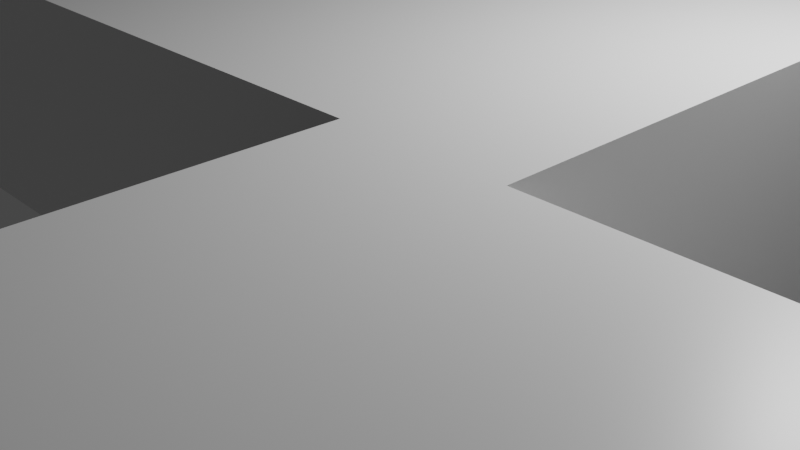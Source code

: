 # Source: final2.blend  (saved by Blender 3.1.7; exported with 4.5.12 LTS)
import bpy
from mathutils import Matrix  # noqa: F401  (used for matrix-valued properties, if any)

bpy.ops.wm.read_factory_settings(use_empty=True)
scene = bpy.context.scene
scene.name = 'Scene'

# ---- collections
col_collection = bpy.data.collections.new('Collection'); scene.collection.children.link(col_collection)

# ---- materials (node trees are filled in below, after node groups)
mat_material = bpy.data.materials.new('Material')
mat_material.alpha_threshold = 0.0
mat_material.use_transparent_shadow = False
mat_material.line_color = (0.0, 0.0, 0.0, 1.0)

# ---- material node trees
mat_material.use_nodes = True; mat_material.node_tree.nodes.clear()
_N = mat_material.node_tree.nodes; _L = mat_material.node_tree.links
n0 = _N.new('ShaderNodeOutputMaterial'); n0.name = 'Material Output'; n0.location = (300, 300)
n1 = _N.new('ShaderNodeBsdfPrincipled'); n1.name = 'Principled BSDF'; n1.location = (10, 300)
n1.distribution = 'GGX'
n1.subsurface_method = 'RANDOM_WALK_SKIN'
n1.inputs[2].default_value = 0.4
n1.inputs[3].default_value = 1.45
n1.inputs[27].default_value = (0.0, 0.0, 0.0, 1.0)
n1.inputs[28].default_value = 1.0
_L.new(n1.outputs[0], n0.inputs[0])
n0.is_active_output = True

# ---- world
world_world = bpy.data.worlds.new('World'); scene.world = world_world
world_world.use_nodes = True; world_world.node_tree.nodes.clear()
_N = world_world.node_tree.nodes; _L = world_world.node_tree.links
n0 = _N.new('ShaderNodeOutputWorld'); n0.name = 'World Output'; n0.location = (300, 300)
n1 = _N.new('ShaderNodeBackground'); n1.name = 'Background'; n1.location = (10, 300)
n1.inputs[0].default_value = (0.05088, 0.05088, 0.05088, 1.0)
_L.new(n1.outputs[0], n0.inputs[0])
n0.is_active_output = True
world_world.color = (0.05088, 0.05088, 0.05088)
world_world.use_sun_shadow = False
world_world.sun_shadow_jitter_overblur = 0.0

# ---- cameras
cam_camera = bpy.data.cameras.new('Camera')
cam_camera.clip_end = 100.0
cam_camera.ortho_scale = 7.314

# ---- lights
light_light = bpy.data.lights.new('Light', 'POINT')
light_light.transmission_factor = 0.0
light_light.energy = 1000.0
light_light.shadow_soft_size = 0.1
light_light.shadow_maximum_resolution = 0.006
light_light.use_absolute_resolution = True

# ---- meshes
me_cube = bpy.data.meshes.new('Cube')
me_cube.from_pydata([(1.0, 1.0, 1.968), (1.0, 1.0, -0.0323), (1.0, -1.0, 1.968), (1.0, -1.0, -0.0323), (-1.0, 1.0, 1.968), (-1.0, 1.0, -0.0323), (-1.0, -1.0, 1.968), (-1.0, -1.0, -0.0323), (-0.6, 1.0, -0.0323), (-0.6, -1.0, 1.968), (-0.6, -1.0, -0.0323), (-0.6, 1.0, 1.968), (-0.6, 2.437, -0.0323), (-1.0, 2.437, -0.0323), (-1.0, 2.437, 1.968), (-0.6, 2.437, 1.968), (-1.0, 1.0, 1.968), (-1.0, 1.0, -0.0323), (-1.0, 2.437, 1.968), (-1.0, 2.437, -0.0323), (-2.34, 1.0, 1.968), (-2.34, 1.0, -0.0323), (-2.34, 2.437, 1.968), (-2.34, 2.437, -0.0323), (-4.31, 1.0, 1.968), (-4.31, 1.0, -0.0323), (-4.31, 2.437, 1.968), (-4.31, 2.437, -0.0323), (-5.826, 1.0, 1.968), (-5.826, 1.0, -0.0323), (-5.826, 2.437, 1.968), (-5.826, 2.437, -0.0323), (-3.089, 2.437, 1.968), (-3.089, 1.0, 1.968), (-3.089, 1.0, -0.0323), (-3.089, 2.437, -0.0323), (-2.34, 1.0, 1.968), (-2.34, 1.0, -0.0323), (-3.089, 1.0, 1.968), (-3.089, 1.0, -0.0323), (-2.34, -0.9042, 1.968), (-2.34, -0.9042, -0.0323), (-3.089, -0.9042, 1.968), (-3.089, -0.9042, -0.0323), (-3.617, 1.0, 1.968), (-3.617, 1.0, -0.0323), (-3.617, -0.9042, 1.968), (-3.617, -0.9042, -0.0323), (-2.562, 1.0, 1.968), (-2.562, 1.0, -0.0323), (-2.562, -0.9042, 1.968), (-2.562, -0.9042, -0.0323), (-8.677, 1.0, 1.968), (-8.677, 1.0, -0.0323), (-8.677, 2.437, 1.968), (-8.677, 2.437, -0.0323), (-10.13, 1.0, 1.968), (-10.13, 1.0, -0.0323), (-10.13, 2.437, 1.968), (-10.13, 2.437, -0.0323), (-4.886, 1.0, 1.968), (-4.886, 1.0, -0.0323), (-4.886, 2.437, -0.0323), (-4.886, 2.437, 1.968), (-4.31, 2.437, 1.968), (-4.31, 2.437, -0.0323), (-4.31, 3.888, 1.968), (-4.31, 3.888, -0.0323), (-4.886, 3.888, -0.0323), (-4.886, 3.888, 1.968), (-6.234, 2.437, -0.0323), (-6.234, 2.437, 1.968), (-6.234, 3.888, -0.0323), (-6.234, 3.888, 1.968), (-5.459, 1.0, 1.968), (-5.459, 1.0, -0.0323), (-5.459, 2.437, -0.0323), (-5.459, 2.437, 1.968), (-5.826, 0.5843, 1.968), (-5.826, 0.5843, -0.0323), (-5.459, 0.5843, 1.968), (-5.459, 0.5843, -0.0323), (-5.826, -0.7462, 1.968), (-5.826, -0.7462, -0.0323), (-5.459, -0.7462, 1.968), (-5.459, -0.7462, -0.0323), (-6.24, 1.0, 1.968), (-6.24, 1.0, -0.0323), (-6.24, 0.5843, 1.968), (-6.24, 0.5843, -0.0323), (-5.826, -0.5669, 1.968), (-5.826, -0.5669, -0.0323), (-6.24, -0.5669, 1.968), (-6.24, -0.5669, -0.0323), (-5.826, -0.7463, 1.968), (-5.826, -0.7463, -0.0323), (-6.24, -0.7463, 1.968), (-6.24, -0.7463, -0.0323), (-7.252, 2.437, 1.968), (-7.252, 1.0, 1.968), (-7.252, 1.0, -0.0323), (-7.252, 2.437, -0.0323), (-7.252, 2.437, 1.968), (-7.252, 1.0, 1.968), (-7.252, 1.0, -0.0323), (-7.252, 2.437, -0.0323), (-7.964, 2.437, 1.968), (-7.964, 1.0, 1.968), (-7.964, 1.0, -0.0323), (-7.964, 2.437, -0.0323), (-8.677, -2.472, 1.968), (-8.677, -2.472, -0.0323), (-7.964, -2.472, 1.968), (-7.964, -2.472, -0.0323), (-10.44, 1.0, 1.968), (-10.44, 1.0, -0.0323), (-10.44, -2.472, 1.968), (-10.44, -2.472, -0.0323), (-4.31, -4.958, 1.968), (-4.31, -4.958, -0.0323), (-4.886, -4.958, -0.0323), (-4.886, -4.958, 1.968), (-4.31, -3.391, 1.968), (-4.31, -3.391, -0.0323), (-4.886, -3.391, -0.0323), (-4.886, -3.391, 1.968), (0.9053, -4.958, 1.968), (0.9053, -4.958, -0.0323), (0.9053, -3.391, 1.968), (0.9053, -3.391, -0.0323), (-9.816, -4.958, 1.968), (-9.816, -4.958, -0.0323), (-9.816, -3.391, 1.968), (-9.816, -3.391, -0.0323), (-10.42, -4.958, 1.968), (-10.42, -4.958, -0.0323), (-10.42, -3.391, 1.968), (-10.42, -3.391, -0.0323), (-9.816, -6.446, 1.968), (-9.816, -6.446, -0.0323), (-10.42, -6.446, 1.968), (-10.42, -6.446, -0.0323), (-7.928, -3.391, 1.968), (-7.928, -4.958, 1.968), (-7.928, -3.391, -0.0323), (-7.928, -4.958, -0.0323), (-8.493, -3.391, 1.968), (-8.493, -3.391, -0.0323), (-8.493, -4.958, -0.0323), (-8.493, -4.958, 1.968), (-8.493, -6.878, 1.968), (-7.928, -6.878, 1.968), (-7.928, -6.878, -0.0323), (-8.493, -6.878, -0.0323), (-5.931, -4.958, 1.968), (-5.931, -4.958, -0.0323), (-5.931, -6.878, 1.968), (-5.931, -6.878, -0.0323), (0.6354, -3.391, -0.0323), (0.6354, -4.958, -0.0323), (0.6354, -3.391, 1.968), (0.6354, -4.958, 1.968), (1.0, 1.0, 1.414), (-1.0, -1.0, 1.414), (1.0, -1.0, 1.414), (-1.0, 1.0, 1.414), (-0.6, 1.0, 1.414), (-0.6, -1.0, 1.414), (-1.0, 2.437, 1.414), (-0.6, 2.437, 1.414), (-1.0, 1.0, 1.414), (-1.0, 2.437, 1.414), (-2.34, 1.0, 1.414), (-2.34, 2.437, 1.414), (-4.31, 1.0, 1.414), (-5.826, 1.0, 1.414), (-5.826, 2.437, 1.414), (-3.089, 2.437, 1.414), (-3.089, 1.0, 1.414), (-2.34, 1.0, 1.414), (-3.089, 1.0, 1.414), (-2.34, -0.9042, 1.414), (-3.089, -0.9042, 1.414), (-3.617, 1.0, 1.414), (-3.617, -0.9042, 1.414), (-2.562, 1.0, 1.414), (-2.562, -0.9042, 1.414), (-8.677, 1.0, 1.414), (-8.677, 2.437, 1.414), (-10.13, 1.0, 1.414), (-10.13, 2.437, 1.414), (-4.886, 2.437, 1.414), (-4.886, 1.0, 1.414), (-4.31, 3.888, 1.414), (-4.886, 3.888, 1.414), (-6.234, 2.437, 1.414), (-6.234, 3.888, 1.414), (-5.459, 2.437, 1.414), (-5.459, 1.0, 1.414), (-5.826, 0.5843, 1.414), (-5.459, 0.5843, 1.414), (-5.826, -0.7462, 1.414), (-5.459, -0.7462, 1.414), (-6.24, 1.0, 1.414), (-6.24, 0.5843, 1.414), (-5.826, -0.5669, 1.414), (-6.24, -0.5669, 1.414), (-5.826, -0.7463, 1.414), (-6.24, -0.7463, 1.414), (-7.252, 2.437, 1.414), (-7.252, 1.0, 1.414), (-7.252, 2.437, 1.414), (-7.252, 1.0, 1.414), (-7.964, 2.437, 1.414), (-7.964, 1.0, 1.414), (-8.677, -2.472, 1.414), (-7.964, -2.472, 1.414), (-10.44, 1.0, 1.414), (-10.44, -2.472, 1.414), (-4.31, -4.958, 1.414), (-4.886, -4.958, 1.414), (-4.31, -3.391, 1.414), (-4.886, -3.391, 1.414), (0.9053, -4.958, 1.414), (0.9053, -3.391, 1.414), (-9.816, -4.958, 1.414), (-9.816, -3.391, 1.414), (-10.42, -4.958, 1.414), (-10.42, -3.391, 1.414), (-9.816, -6.446, 1.414), (-10.42, -6.446, 1.414), (-7.928, -4.958, 1.414), (-7.928, -3.391, 1.414), (-8.493, -4.958, 1.414), (-8.493, -3.391, 1.414), (-7.928, -6.878, 1.414), (-8.493, -6.878, 1.414), (-5.931, -4.958, 1.414), (-5.931, -6.878, 1.414), (0.6354, -4.958, 1.414), (0.6354, -3.391, 1.414), (0.6354, -0.9936, 1.968), (0.9053, -0.9936, 1.968), (0.9053, -0.9936, 1.414), (0.6354, -0.9936, 1.414), (-2.789, -4.958, -0.0323), (-2.789, -4.958, 1.968), (-2.789, -3.391, -0.0323), (-2.789, -3.391, 1.968), (-2.789, -3.391, 1.414), (-2.789, -4.958, 1.414), (-2.238, -3.391, -0.0323), (-2.238, -3.391, 1.968), (-2.238, -3.391, 1.414), (-2.238, -4.958, 1.414), (-2.238, -4.958, -0.0323), (-2.238, -4.958, 1.968), (-2.238, -6.166, -0.0323), (-2.789, -6.166, -0.0323), (-2.238, -6.166, 1.968), (-2.789, -6.166, 1.968), (-4.307, -4.958, 1.414), (-4.307, -4.958, 1.968), (-4.307, -4.958, -0.0323), (-4.307, -6.166, -0.0323), (-4.307, -6.166, 1.968), (-0.5203, -4.958, 1.414), (-0.5203, -4.958, 1.968), (-0.5203, -4.958, -0.0323), (-0.5203, -6.166, -0.0323), (-0.5203, -6.166, 1.968), (-2.238, -9.52, -0.0323), (-2.238, -9.52, 1.968), (-0.5203, -9.52, -0.0323), (-0.5203, -9.52, 1.968), (-2.789, -9.398, -0.0323), (-2.789, -9.398, 1.968), (-4.307, -9.398, -0.0323), (-4.307, -9.398, 1.968), (-2.238, -8.637, -0.0323), (-2.238, -8.637, 1.968), (-0.5203, -8.637, -0.0323), (-0.5203, -8.637, 1.968), (-2.789, -6.166, 1.471), (-2.238, -6.166, 1.471), (-4.307, -6.166, 1.471), (-0.5203, -6.166, 1.471), (-2.238, -9.52, 1.471), (-0.5203, -9.52, 1.471), (-2.789, -9.398, 1.471), (-4.307, -9.398, 1.471), (-0.5203, -8.637, 1.471), (-2.238, -8.637, 1.471), (-2.876, -9.52, 1.471), (-2.876, -9.52, 1.968), (-2.876, -8.637, 1.968), (-2.876, -8.637, 1.471), (-2.238, -9.393, 1.471), (-2.238, -9.393, 1.968), (-2.876, -9.393, 1.471), (-2.876, -9.393, 1.968)], [], [(11, 4, 6, 9), (167, 9, 6, 163), (163, 6, 4, 165), (8, 1, 3, 10), (162, 0, 2, 164), (166, 11, 0, 162), (165, 4, 16, 170), (5, 8, 10, 7), (164, 2, 9, 167), (0, 11, 9, 2), (168, 14, 15, 169), (166, 8, 12, 169), (8, 5, 13, 12), (4, 11, 15, 14), (19, 17, 21, 23), (13, 5, 17, 19), (168, 13, 19, 171), (4, 14, 18, 16), (33, 32, 26, 24), (171, 19, 23, 173), (16, 18, 22, 20), (170, 16, 20, 172), (175, 29, 87, 203), (178, 33, 24, 174), (35, 34, 25, 27), (32, 177, 35, 27, 26), (107, 106, 54, 52), (76, 75, 29, 31), (197, 76, 31, 176), (74, 77, 30, 28), (173, 23, 35, 177), (23, 21, 34, 35), (34, 21, 37, 39), (20, 22, 32, 33), (39, 37, 41, 43), (178, 34, 39, 180), (20, 33, 38, 36), (172, 20, 36, 179), (181, 40, 42, 182), (181, 41, 51, 186), (42, 38, 44, 46), (36, 38, 42, 40), (183, 45, 47, 184), (39, 43, 47, 45), (182, 42, 46, 184), (180, 39, 45, 183), (185, 48, 50, 186), (179, 36, 48, 185), (36, 40, 50, 48), (41, 37, 49, 51), (55, 53, 57, 59), (214, 107, 112, 216), (109, 108, 53, 55), (213, 109, 55, 188), (189, 56, 58, 190), (188, 55, 59, 190), (52, 54, 58, 56), (187, 52, 56, 189), (24, 26, 63, 60), (63, 26, 66, 69), (27, 25, 61, 62), (122, 125, 121, 118), (27, 26, 64, 65), (193, 67, 68, 194), (191, 63, 71, 195), (27, 62, 68, 67), (26, 27, 67, 193, 66), (195, 71, 73, 196), (63, 69, 73, 71), (194, 68, 72, 196), (68, 62, 70, 72), (60, 63, 77, 74), (191, 62, 76, 197), (62, 61, 75, 76), (192, 60, 74, 198), (79, 81, 85, 83), (198, 74, 80, 200), (74, 28, 78, 80), (29, 75, 81, 79), (202, 84, 82, 201), (199, 79, 83, 201), (200, 80, 84, 202), (80, 78, 82, 84), (203, 87, 89, 204), (199, 78, 90, 205), (78, 28, 86, 88), (29, 79, 89, 87), (205, 90, 94, 207), (78, 88, 92, 90), (89, 79, 91, 93), (204, 89, 93, 206), (207, 94, 96, 208), (93, 91, 95, 97), (206, 93, 97, 208), (90, 92, 96, 94), (176, 31, 101, 209), (31, 29, 100, 101), (175, 28, 99, 210), (28, 30, 98, 99), (209, 101, 105, 211), (101, 100, 104, 105), (210, 99, 103, 212), (99, 98, 102, 103), (211, 105, 109, 213), (105, 104, 108, 109), (212, 103, 107, 214), (103, 102, 106, 107), (216, 112, 110, 215), (53, 108, 113, 111), (110, 52, 114, 116), (107, 52, 110, 112), (217, 115, 117, 218), (187, 53, 115, 217), (53, 111, 117, 115), (215, 110, 116, 218), (219, 118, 121, 220), (124, 123, 119, 120), (149, 146, 132, 130), (159, 158, 129, 127), (24, 60, 125, 122), (174, 24, 122, 221), (61, 25, 123, 124), (192, 61, 124, 222), (224, 128, 126, 223), (240, 160, 241, 244), (239, 159, 127, 223), (160, 161, 126, 128), (133, 131, 135, 137), (234, 147, 133, 226), (147, 148, 131, 133), (233, 149, 130, 225), (228, 137, 135, 227), (227, 135, 141, 230), (226, 133, 137, 228), (130, 132, 136, 134), (229, 138, 140, 230), (225, 130, 138, 229), (130, 134, 140, 138), (135, 131, 139, 141), (220, 121, 143, 231), (124, 120, 145, 144), (222, 124, 144, 232), (121, 125, 142, 143), (235, 152, 157, 238), (144, 145, 148, 147), (232, 144, 147, 234), (143, 142, 146, 149), (235, 151, 150, 236), (143, 149, 150, 151), (233, 148, 153, 236), (148, 145, 152, 153), (237, 154, 156, 238), (231, 143, 154, 237), (143, 151, 156, 154), (152, 145, 155, 157), (252, 256, 161, 160), (254, 255, 159, 239), (253, 252, 160, 240), (255, 251, 158, 159), (251, 253, 240, 158), (256, 254, 239, 161), (145, 231, 237, 155), (155, 237, 238, 157), (149, 233, 236, 150), (152, 235, 236, 153), (142, 232, 234, 146), (151, 235, 238, 156), (125, 222, 232, 142), (120, 220, 231, 145), (131, 225, 229, 139), (139, 229, 230, 141), (132, 226, 228, 136), (134, 227, 230, 140), (136, 228, 227, 134), (148, 233, 225, 131), (146, 234, 226, 132), (161, 239, 223, 126), (158, 240, 224, 129), (129, 224, 223, 127), (60, 192, 222, 125), (25, 174, 221, 123), (119, 219, 220, 120), (111, 215, 218, 117), (52, 187, 217, 114), (114, 217, 218, 116), (113, 216, 215, 111), (104, 212, 214, 108), (102, 211, 213, 106), (100, 210, 212, 104), (98, 209, 211, 102), (29, 175, 210, 100), (30, 176, 209, 98), (92, 206, 208, 96), (95, 207, 208, 97), (88, 204, 206, 92), (91, 205, 207, 95), (79, 199, 205, 91), (86, 203, 204, 88), (81, 200, 202, 85), (78, 199, 201, 82), (85, 202, 201, 83), (75, 198, 200, 81), (61, 192, 198, 75), (63, 191, 197, 77), (69, 194, 196, 73), (70, 195, 196, 72), (62, 191, 195, 70), (66, 193, 194, 69), (53, 187, 189, 57), (54, 188, 190, 58), (57, 189, 190, 59), (106, 213, 188, 54), (108, 214, 216, 113), (37, 179, 185, 49), (49, 185, 186, 51), (38, 180, 183, 44), (43, 182, 184, 47), (44, 183, 184, 46), (40, 181, 186, 50), (41, 181, 182, 43), (21, 172, 179, 37), (33, 178, 180, 38), (22, 173, 177, 32), (77, 197, 176, 30), (34, 178, 174, 25), (28, 175, 203, 86), (17, 170, 172, 21), (18, 171, 173, 22), (14, 168, 171, 18), (11, 166, 169, 15), (13, 168, 169, 12), (3, 164, 167, 10), (5, 165, 170, 17), (8, 166, 162, 1), (1, 162, 164, 3), (7, 163, 165, 5), (10, 167, 163, 7), (244, 241, 242, 243), (160, 128, 242, 241), (224, 240, 244, 243), (128, 224, 243, 242), (118, 219, 250, 246), (123, 221, 249, 247), (119, 123, 247, 245), (221, 122, 248, 249), (219, 119, 245, 250), (122, 118, 246, 248), (283, 258, 257, 284), (247, 249, 253, 251), (245, 247, 251, 255), (249, 248, 252, 253), (245, 255, 257, 258), (248, 246, 256, 252), (256, 246, 260, 259), (262, 261, 263, 264, 285, 265), (246, 250, 261, 262), (250, 245, 263, 261), (283, 260, 276, 289), (260, 246, 262, 265), (245, 258, 264, 263), (255, 254, 266, 268), (266, 267, 270, 286, 269, 268), (254, 256, 267, 266), (292, 279, 271, 287), (256, 259, 270, 267), (257, 255, 268, 269), (287, 271, 273, 288), (279, 281, 273, 271), (291, 282, 274, 288), (282, 280, 272, 274), (289, 276, 278, 290), (285, 264, 277, 290), (264, 258, 275, 277), (260, 265, 278, 276), (270, 259, 280, 282), (286, 270, 282, 291), (257, 269, 281, 279), (284, 257, 279, 292), (259, 284, 292, 280), (269, 286, 291, 281), (265, 285, 290, 278), (275, 289, 290, 277), (281, 291, 288, 273), (272, 287, 288, 274), (272, 280, 295, 294), (258, 283, 289, 275), (260, 283, 284, 259), (295, 296, 293, 294), (294, 293, 299, 300), (292, 287, 293, 296), (280, 292, 296, 295), (297, 298, 300, 299), (272, 294, 300, 298), (287, 272, 298, 297), (293, 287, 297, 299)])
_uv = me_cube.uv_layers.new(name='UVMap')
_uv.uv.foreach_set('vector', [0.825, 0.5, 0.875, 0.5, 0.875, 0.75, 0.825, 0.75, 0.5558, 0.95, 0.625, 0.95, 0.625, 1.0, 0.5558, 1.0, 0.5558, 0.0, 0.625, 0.0, 0.625, 0.25, 0.5558, 0.25, 0.175, 0.5, 0.375, 0.5, 0.375, 0.75, 0.175, 0.75, 0.5558, 0.5, 0.625, 0.5, 0.625, 0.75, 0.5558, 0.75, 0.5558, 0.3, 0.625, 0.3, 0.625, 0.5, 0.5558, 0.5, 0.5558, 0.25, 0.625, 0.25, 0.625, 0.25, 0.5558, 0.25, 0.125, 0.5, 0.175, 0.5, 0.175, 0.75, 0.125, 0.75, 0.5558, 0.75, 0.625, 0.75, 0.625, 0.95, 0.5558, 0.95, 0.625, 0.5, 0.825, 0.5, 0.825, 0.75, 0.625, 0.75, 0.5558, 0.25, 0.625, 0.25, 0.625, 0.3, 0.5558, 0.3, 0.5558, 0.3, 0.375, 0.3, 0.375, 0.3, 0.5558, 0.3, 0.175, 0.5, 0.125, 0.5, 0.125, 0.5, 0.175, 0.5, 0.875, 0.5, 0.825, 0.5, 0.825, 0.5, 0.875, 0.5, 0.125, 0.5, 0.125, 0.5, 0.125, 0.5, 0.125, 0.5, 0.125, 0.5, 0.125, 0.5, 0.125, 0.5, 0.125, 0.5, 0.5558, 0.25, 0.375, 0.25, 0.375, 0.25, 0.5558, 0.25, 0.875, 0.5, 0.875, 0.5, 0.875, 0.5, 0.875, 0.5, 0.875, 0.5, 0.875, 0.5, 0.875, 0.5, 0.875, 0.5, 0.5558, 0.25, 0.375, 0.25, 0.375, 0.25, 0.5558, 0.25, 0.875, 0.5, 0.875, 0.5, 0.875, 0.5, 0.875, 0.5, 0.5558, 0.25, 0.625, 0.25, 0.625, 0.25, 0.5558, 0.25, 0.5558, 0.25, 0.375, 0.25, 0.375, 0.25, 0.5558, 0.25, 0.5558, 0.25, 0.625, 0.25, 0.625, 0.25, 0.5558, 0.25, 0.125, 0.5, 0.125, 0.5, 0.125, 0.5, 0.125, 0.5, 0.625, 0.25, 0.5558, 0.25, 0.375, 0.25, 0.375, 0.25, 0.625, 0.25, 0.875, 0.5, 0.875, 0.5, 0.875, 0.5, 0.875, 0.5, 0.125, 0.5, 0.125, 0.5, 0.125, 0.5, 0.125, 0.5, 0.5558, 0.25, 0.375, 0.25, 0.375, 0.25, 0.5558, 0.25, 0.875, 0.5, 0.875, 0.5, 0.875, 0.5, 0.875, 0.5, 0.5558, 0.25, 0.375, 0.25, 0.375, 0.25, 0.5558, 0.25, 0.125, 0.5, 0.125, 0.5, 0.125, 0.5, 0.125, 0.5, 0.125, 0.5, 0.125, 0.5, 0.125, 0.5, 0.125, 0.5, 0.875, 0.5, 0.875, 0.5, 0.875, 0.5, 0.875, 0.5, 0.125, 0.5, 0.125, 0.5, 0.125, 0.5, 0.125, 0.5, 0.5558, 0.25, 0.375, 0.25, 0.375, 0.25, 0.5558, 0.25, 0.875, 0.5, 0.875, 0.5, 0.875, 0.5, 0.875, 0.5, 0.5558, 0.25, 0.625, 0.25, 0.625, 0.25, 0.5558, 0.25, 0.5558, 0.25, 0.625, 0.25, 0.625, 0.25, 0.5558, 0.25, 0.5558, 0.25, 0.375, 0.25, 0.375, 0.25, 0.5558, 0.25, 0.875, 0.5, 0.875, 0.5, 0.875, 0.5, 0.875, 0.5, 0.875, 0.5, 0.875, 0.5, 0.875, 0.5, 0.875, 0.5, 0.5558, 0.25, 0.375, 0.25, 0.375, 0.25, 0.5558, 0.25, 0.125, 0.5, 0.125, 0.5, 0.125, 0.5, 0.125, 0.5, 0.5558, 0.25, 0.625, 0.25, 0.625, 0.25, 0.5558, 0.25, 0.5558, 0.25, 0.375, 0.25, 0.375, 0.25, 0.5558, 0.25, 0.5558, 0.25, 0.625, 0.25, 0.625, 0.25, 0.5558, 0.25, 0.5558, 0.25, 0.625, 0.25, 0.625, 0.25, 0.5558, 0.25, 0.875, 0.5, 0.875, 0.5, 0.875, 0.5, 0.875, 0.5, 0.125, 0.5, 0.125, 0.5, 0.125, 0.5, 0.125, 0.5, 0.125, 0.5, 0.125, 0.5, 0.125, 0.5, 0.125, 0.5, 0.5558, 0.25, 0.625, 0.25, 0.625, 0.25, 0.5558, 0.25, 0.125, 0.5, 0.125, 0.5, 0.125, 0.5, 0.125, 0.5, 0.5558, 0.25, 0.375, 0.25, 0.375, 0.25, 0.5558, 0.25, 0.5558, 0.25, 0.625, 0.25, 0.625, 0.25, 0.5558, 0.25, 0.5558, 0.25, 0.375, 0.25, 0.375, 0.25, 0.5558, 0.25, 0.875, 0.5, 0.875, 0.5, 0.875, 0.5, 0.875, 0.5, 0.5558, 0.25, 0.625, 0.25, 0.625, 0.25, 0.5558, 0.25, 0.875, 0.5, 0.875, 0.5, 0.875, 0.5, 0.875, 0.5, 0.875, 0.5, 0.875, 0.5, 0.875, 0.5, 0.875, 0.5, 0.125, 0.5, 0.125, 0.5, 0.125, 0.5, 0.125, 0.5, 0.625, 0.25, 0.625, 0.25, 0.625, 0.25, 0.625, 0.25, 0.375, 0.25, 0.625, 0.25, 0.625, 0.25, 0.375, 0.25, 0.5558, 0.25, 0.375, 0.25, 0.375, 0.25, 0.5558, 0.25, 0.5558, 0.25, 0.625, 0.25, 0.625, 0.25, 0.5558, 0.25, 0.125, 0.5, 0.125, 0.5, 0.125, 0.5, 0.125, 0.5, 0.625, 0.25, 0.375, 0.25, 0.375, 0.25, 0.5558, 0.25, 0.625, 0.25, 0.5558, 0.25, 0.625, 0.25, 0.625, 0.25, 0.5558, 0.25, 0.875, 0.5, 0.875, 0.5, 0.875, 0.5, 0.875, 0.5, 0.5558, 0.25, 0.375, 0.25, 0.375, 0.25, 0.5558, 0.25, 0.125, 0.5, 0.125, 0.5, 0.125, 0.5, 0.125, 0.5, 0.875, 0.5, 0.875, 0.5, 0.875, 0.5, 0.875, 0.5, 0.5558, 0.25, 0.375, 0.25, 0.375, 0.25, 0.5558, 0.25, 0.125, 0.5, 0.125, 0.5, 0.125, 0.5, 0.125, 0.5, 0.5558, 0.25, 0.625, 0.25, 0.625, 0.25, 0.5558, 0.25, 0.125, 0.5, 0.125, 0.5, 0.125, 0.5, 0.125, 0.5, 0.5558, 0.25, 0.625, 0.25, 0.625, 0.25, 0.5558, 0.25, 0.875, 0.5, 0.875, 0.5, 0.875, 0.5, 0.875, 0.5, 0.125, 0.5, 0.125, 0.5, 0.125, 0.5, 0.125, 0.5, 0.5558, 0.25, 0.625, 0.25, 0.625, 0.25, 0.5558, 0.25, 0.5558, 0.25, 0.375, 0.25, 0.375, 0.25, 0.5558, 0.25, 0.5558, 0.25, 0.625, 0.25, 0.625, 0.25, 0.5558, 0.25, 0.875, 0.5, 0.875, 0.5, 0.875, 0.5, 0.875, 0.5, 0.5558, 0.25, 0.375, 0.25, 0.375, 0.25, 0.5558, 0.25, 0.5558, 0.25, 0.625, 0.25, 0.625, 0.25, 0.5558, 0.25, 0.875, 0.5, 0.875, 0.5, 0.875, 0.5, 0.875, 0.5, 0.125, 0.5, 0.125, 0.5, 0.125, 0.5, 0.125, 0.5, 0.5558, 0.25, 0.625, 0.25, 0.625, 0.25, 0.5558, 0.25, 0.875, 0.5, 0.875, 0.5, 0.875, 0.5, 0.875, 0.5, 0.125, 0.5, 0.125, 0.5, 0.125, 0.5, 0.125, 0.5, 0.5558, 0.25, 0.375, 0.25, 0.375, 0.25, 0.5558, 0.25, 0.5558, 0.25, 0.625, 0.25, 0.625, 0.25, 0.5558, 0.25, 0.125, 0.5, 0.125, 0.5, 0.125, 0.5, 0.125, 0.5, 0.5558, 0.25, 0.375, 0.25, 0.375, 0.25, 0.5558, 0.25, 0.875, 0.5, 0.875, 0.5, 0.875, 0.5, 0.875, 0.5, 0.5558, 0.25, 0.375, 0.25, 0.375, 0.25, 0.5558, 0.25, 0.125, 0.5, 0.125, 0.5, 0.125, 0.5, 0.125, 0.5, 0.5558, 0.25, 0.625, 0.25, 0.625, 0.25, 0.5558, 0.25, 0.875, 0.5, 0.875, 0.5, 0.875, 0.5, 0.875, 0.5, 0.5558, 0.25, 0.375, 0.25, 0.375, 0.25, 0.5558, 0.25, 0.125, 0.5, 0.125, 0.5, 0.125, 0.5, 0.125, 0.5, 0.5558, 0.25, 0.625, 0.25, 0.625, 0.25, 0.5558, 0.25, 0.875, 0.5, 0.875, 0.5, 0.875, 0.5, 0.875, 0.5, 0.5558, 0.25, 0.375, 0.25, 0.375, 0.25, 0.5558, 0.25, 0.125, 0.5, 0.125, 0.5, 0.125, 0.5, 0.125, 0.5, 0.5558, 0.25, 0.625, 0.25, 0.625, 0.25, 0.5558, 0.25, 0.875, 0.5, 0.875, 0.5, 0.875, 0.5, 0.875, 0.5, 0.5558, 0.25, 0.625, 0.25, 0.625, 0.25, 0.5558, 0.25, 0.125, 0.5, 0.125, 0.5, 0.125, 0.5, 0.125, 0.5, 0.875, 0.5, 0.875, 0.5, 0.875, 0.5, 0.875, 0.5, 0.875, 0.5, 0.875, 0.5, 0.875, 0.5, 0.875, 0.5, 0.5558, 0.25, 0.375, 0.25, 0.375, 0.25, 0.5558, 0.25, 0.5558, 0.25, 0.375, 0.25, 0.375, 0.25, 0.5558, 0.25, 0.125, 0.5, 0.125, 0.5, 0.125, 0.5, 0.125, 0.5, 0.5558, 0.25, 0.625, 0.25, 0.625, 0.25, 0.5558, 0.25, 0.5558, 0.25, 0.625, 0.25, 0.625, 0.25, 0.5558, 0.25, 0.375, 0.25, 0.375, 0.25, 0.375, 0.25, 0.375, 0.25, 0.625, 0.25, 0.625, 0.25, 0.625, 0.25, 0.625, 0.25, 0.375, 0.25, 0.375, 0.25, 0.375, 0.25, 0.375, 0.25, 0.875, 0.5, 0.875, 0.5, 0.875, 0.5, 0.875, 0.5, 0.5558, 0.25, 0.625, 0.25, 0.625, 0.25, 0.5558, 0.25, 0.125, 0.5, 0.125, 0.5, 0.125, 0.5, 0.125, 0.5, 0.5558, 0.25, 0.375, 0.25, 0.375, 0.25, 0.5558, 0.25, 0.5558, 0.25, 0.625, 0.25, 0.625, 0.25, 0.5558, 0.25, 0.5558, 0.25, 0.625, 0.25, 0.625, 0.25, 0.5558, 0.25, 0.5558, 0.25, 0.375, 0.25, 0.375, 0.25, 0.5558, 0.25, 0.625, 0.25, 0.625, 0.25, 0.625, 0.25, 0.625, 0.25, 0.375, 0.25, 0.375, 0.25, 0.375, 0.25, 0.375, 0.25, 0.5558, 0.25, 0.375, 0.25, 0.375, 0.25, 0.5558, 0.25, 0.375, 0.25, 0.375, 0.25, 0.375, 0.25, 0.375, 0.25, 0.5558, 0.25, 0.625, 0.25, 0.625, 0.25, 0.5558, 0.25, 0.5558, 0.25, 0.375, 0.25, 0.375, 0.25, 0.5558, 0.25, 0.5558, 0.25, 0.375, 0.25, 0.375, 0.25, 0.5558, 0.25, 0.5558, 0.25, 0.375, 0.25, 0.375, 0.25, 0.5558, 0.25, 0.625, 0.25, 0.625, 0.25, 0.625, 0.25, 0.625, 0.25, 0.5558, 0.25, 0.625, 0.25, 0.625, 0.25, 0.5558, 0.25, 0.5558, 0.25, 0.625, 0.25, 0.625, 0.25, 0.5558, 0.25, 0.625, 0.25, 0.625, 0.25, 0.625, 0.25, 0.625, 0.25, 0.375, 0.25, 0.375, 0.25, 0.375, 0.25, 0.375, 0.25, 0.5558, 0.25, 0.625, 0.25, 0.625, 0.25, 0.5558, 0.25, 0.375, 0.25, 0.375, 0.25, 0.375, 0.25, 0.375, 0.25, 0.5558, 0.25, 0.375, 0.25, 0.375, 0.25, 0.5558, 0.25, 0.625, 0.25, 0.625, 0.25, 0.625, 0.25, 0.625, 0.25, 0.5558, 0.25, 0.375, 0.25, 0.375, 0.25, 0.5558, 0.25, 0.375, 0.25, 0.375, 0.25, 0.375, 0.25, 0.375, 0.25, 0.5558, 0.25, 0.375, 0.25, 0.375, 0.25, 0.5558, 0.25, 0.625, 0.25, 0.625, 0.25, 0.625, 0.25, 0.625, 0.25, 0.5558, 0.25, 0.625, 0.25, 0.625, 0.25, 0.5558, 0.25, 0.625, 0.25, 0.625, 0.25, 0.625, 0.25, 0.625, 0.25, 0.5558, 0.25, 0.375, 0.25, 0.375, 0.25, 0.5558, 0.25, 0.375, 0.25, 0.375, 0.25, 0.375, 0.25, 0.375, 0.25, 0.5558, 0.25, 0.625, 0.25, 0.625, 0.25, 0.5558, 0.25, 0.5558, 0.25, 0.625, 0.25, 0.625, 0.25, 0.5558, 0.25, 0.625, 0.25, 0.625, 0.25, 0.625, 0.25, 0.625, 0.25, 0.375, 0.25, 0.375, 0.25, 0.375, 0.25, 0.375, 0.25, 0.625, 0.25, 0.625, 0.25, 0.625, 0.25, 0.625, 0.25, 0.5558, 0.25, 0.375, 0.25, 0.375, 0.25, 0.5558, 0.25, 0.5558, 0.25, 0.625, 0.25, 0.625, 0.25, 0.5558, 0.25, 0.375, 0.25, 0.375, 0.25, 0.375, 0.25, 0.375, 0.25, 0.375, 0.25, 0.5558, 0.25, 0.5558, 0.25, 0.375, 0.25, 0.625, 0.25, 0.5558, 0.25, 0.5558, 0.25, 0.625, 0.25, 0.375, 0.25, 0.5558, 0.25, 0.5558, 0.25, 0.375, 0.25, 0.375, 0.25, 0.5558, 0.25, 0.5558, 0.25, 0.375, 0.25, 0.625, 0.25, 0.5558, 0.25, 0.5558, 0.25, 0.625, 0.25, 0.375, 0.25, 0.5558, 0.25, 0.5558, 0.25, 0.375, 0.25, 0.625, 0.25, 0.5558, 0.25, 0.5558, 0.25, 0.625, 0.25, 0.625, 0.25, 0.5558, 0.25, 0.5558, 0.25, 0.625, 0.25, 0.625, 0.25, 0.5558, 0.25, 0.5558, 0.25, 0.625, 0.25, 0.375, 0.25, 0.5558, 0.25, 0.5558, 0.25, 0.375, 0.25, 0.375, 0.25, 0.5558, 0.25, 0.5558, 0.25, 0.375, 0.25, 0.375, 0.25, 0.5558, 0.25, 0.5558, 0.25, 0.375, 0.25, 0.625, 0.25, 0.5558, 0.25, 0.5558, 0.25, 0.625, 0.25, 0.625, 0.25, 0.5558, 0.25, 0.5558, 0.25, 0.625, 0.25, 0.625, 0.25, 0.5558, 0.25, 0.5558, 0.25, 0.625, 0.25, 0.375, 0.25, 0.5558, 0.25, 0.5558, 0.25, 0.375, 0.25, 0.625, 0.25, 0.5558, 0.25, 0.5558, 0.25, 0.625, 0.25, 0.625, 0.25, 0.5558, 0.25, 0.5558, 0.25, 0.625, 0.25, 0.375, 0.25, 0.5558, 0.25, 0.5558, 0.25, 0.375, 0.25, 0.375, 0.25, 0.5558, 0.25, 0.5558, 0.25, 0.375, 0.25, 0.625, 0.25, 0.5558, 0.25, 0.5558, 0.25, 0.625, 0.25, 0.375, 0.25, 0.5558, 0.25, 0.5558, 0.25, 0.375, 0.25, 0.375, 0.25, 0.5558, 0.25, 0.5558, 0.25, 0.375, 0.25, 0.375, 0.25, 0.5558, 0.25, 0.5558, 0.25, 0.375, 0.25, 0.625, 0.25, 0.5558, 0.25, 0.5558, 0.25, 0.625, 0.25, 0.625, 0.25, 0.5558, 0.25, 0.5558, 0.25, 0.625, 0.25, 0.375, 0.25, 0.5558, 0.25, 0.5558, 0.25, 0.375, 0.25, 0.375, 0.25, 0.5558, 0.25, 0.5558, 0.25, 0.375, 0.25, 0.625, 0.25, 0.5558, 0.25, 0.5558, 0.25, 0.625, 0.25, 0.375, 0.25, 0.5558, 0.25, 0.5558, 0.25, 0.375, 0.25, 0.625, 0.25, 0.5558, 0.25, 0.5558, 0.25, 0.625, 0.25, 0.375, 0.25, 0.5558, 0.25, 0.5558, 0.25, 0.375, 0.25, 0.625, 0.25, 0.5558, 0.25, 0.5558, 0.25, 0.625, 0.25, 0.625, 0.25, 0.5558, 0.25, 0.5558, 0.25, 0.625, 0.25, 0.375, 0.25, 0.5558, 0.25, 0.5558, 0.25, 0.375, 0.25, 0.625, 0.25, 0.5558, 0.25, 0.5558, 0.25, 0.625, 0.25, 0.375, 0.25, 0.5558, 0.25, 0.5558, 0.25, 0.375, 0.25, 0.375, 0.25, 0.5558, 0.25, 0.5558, 0.25, 0.375, 0.25, 0.625, 0.25, 0.5558, 0.25, 0.5558, 0.25, 0.625, 0.25, 0.375, 0.25, 0.5558, 0.25, 0.5558, 0.25, 0.375, 0.25, 0.625, 0.25, 0.5558, 0.25, 0.5558, 0.25, 0.625, 0.25, 0.375, 0.25, 0.5558, 0.25, 0.5558, 0.25, 0.375, 0.25, 0.375, 0.25, 0.5558, 0.25, 0.5558, 0.25, 0.375, 0.25, 0.375, 0.25, 0.5558, 0.25, 0.5558, 0.25, 0.375, 0.25, 0.625, 0.25, 0.5558, 0.25, 0.5558, 0.25, 0.625, 0.25, 0.625, 0.25, 0.5558, 0.25, 0.5558, 0.25, 0.625, 0.25, 0.375, 0.25, 0.5558, 0.25, 0.5558, 0.25, 0.375, 0.25, 0.375, 0.25, 0.5558, 0.25, 0.5558, 0.25, 0.375, 0.25, 0.625, 0.25, 0.5558, 0.25, 0.5558, 0.25, 0.625, 0.25, 0.375, 0.25, 0.5558, 0.25, 0.5558, 0.25, 0.375, 0.25, 0.625, 0.25, 0.5558, 0.25, 0.5558, 0.25, 0.625, 0.25, 0.375, 0.25, 0.5558, 0.25, 0.5558, 0.25, 0.375, 0.25, 0.625, 0.25, 0.5558, 0.25, 0.5558, 0.25, 0.625, 0.25, 0.375, 0.25, 0.5558, 0.25, 0.5558, 0.25, 0.375, 0.25, 0.375, 0.25, 0.5558, 0.25, 0.5558, 0.25, 0.375, 0.25, 0.375, 0.25, 0.5558, 0.25, 0.5558, 0.25, 0.375, 0.25, 0.625, 0.25, 0.5558, 0.25, 0.5558, 0.25, 0.625, 0.25, 0.375, 0.25, 0.5558, 0.25, 0.5558, 0.25, 0.375, 0.25, 0.625, 0.25, 0.5558, 0.25, 0.5558, 0.25, 0.625, 0.25, 0.625, 0.25, 0.5558, 0.25, 0.5558, 0.25, 0.625, 0.25, 0.375, 0.25, 0.5558, 0.25, 0.5558, 0.25, 0.375, 0.25, 0.375, 0.25, 0.5558, 0.25, 0.5558, 0.25, 0.375, 0.25, 0.625, 0.25, 0.5558, 0.25, 0.5558, 0.25, 0.625, 0.25, 0.625, 0.25, 0.5558, 0.25, 0.5558, 0.25, 0.625, 0.25, 0.625, 0.25, 0.5558, 0.25, 0.5558, 0.25, 0.625, 0.25, 0.375, 0.25, 0.5558, 0.25, 0.5558, 0.25, 0.375, 0.25, 0.625, 0.25, 0.5558, 0.25, 0.5558, 0.25, 0.625, 0.25, 0.375, 0.25, 0.5558, 0.25, 0.5558, 0.25, 0.375, 0.25, 0.625, 0.25, 0.5558, 0.25, 0.5558, 0.25, 0.625, 0.25, 0.625, 0.25, 0.5558, 0.25, 0.5558, 0.25, 0.625, 0.25, 0.625, 0.3, 0.5558, 0.3, 0.5558, 0.3, 0.625, 0.3, 0.375, 0.25, 0.5558, 0.25, 0.5558, 0.3, 0.375, 0.3, 0.375, 0.75, 0.5558, 0.75, 0.5558, 0.95, 0.375, 0.95, 0.375, 0.25, 0.5558, 0.25, 0.5558, 0.25, 0.375, 0.25, 0.375, 0.3, 0.5558, 0.3, 0.5558, 0.5, 0.375, 0.5, 0.375, 0.5, 0.5558, 0.5, 0.5558, 0.75, 0.375, 0.75, 0.375, 0.0, 0.5558, 0.0, 0.5558, 0.25, 0.375, 0.25, 0.375, 0.95, 0.5558, 0.95, 0.5558, 1.0, 0.375, 1.0, 0.5558, 0.25, 0.625, 0.25, 0.625, 0.25, 0.5558, 0.25, 0.625, 0.25, 0.625, 0.25, 0.625, 0.25, 0.625, 0.25, 0.5558, 0.25, 0.5558, 0.25, 0.5558, 0.25, 0.5558, 0.25, 0.625, 0.25, 0.5558, 0.25, 0.5558, 0.25, 0.625, 0.25, 0.625, 0.25, 0.5558, 0.25, 0.5558, 0.25, 0.625, 0.25, 0.375, 0.25, 0.5558, 0.25, 0.5558, 0.25, 0.375, 0.25, 0.375, 0.25, 0.375, 0.25, 0.375, 0.25, 0.375, 0.25, 0.5558, 0.25, 0.625, 0.25, 0.625, 0.25, 0.5558, 0.25, 0.5558, 0.25, 0.375, 0.25, 0.375, 0.25, 0.5558, 0.25, 0.625, 0.25, 0.625, 0.25, 0.625, 0.25, 0.625, 0.25, 0.5629, 0.25, 0.375, 0.25, 0.375, 0.25, 0.5629, 0.25, 0.375, 0.25, 0.5558, 0.25, 0.5558, 0.25, 0.375, 0.25, 0.375, 0.25, 0.375, 0.25, 0.375, 0.25, 0.375, 0.25, 0.5558, 0.25, 0.625, 0.25, 0.625, 0.25, 0.5558, 0.25, 0.375, 0.25, 0.375, 0.25, 0.375, 0.25, 0.375, 0.25, 0.625, 0.25, 0.625, 0.25, 0.625, 0.25, 0.625, 0.25, 0.625, 0.25, 0.625, 0.25, 0.625, 0.25, 0.625, 0.25, 0.625, 0.25, 0.5558, 0.25, 0.375, 0.25, 0.375, 0.25, 0.5629, 0.25, 0.625, 0.25, 0.625, 0.25, 0.5558, 0.25, 0.5558, 0.25, 0.625, 0.25, 0.5558, 0.25, 0.375, 0.25, 0.375, 0.25, 0.5558, 0.25, 0.5629, 0.25, 0.625, 0.25, 0.625, 0.25, 0.5629, 0.25, 0.625, 0.25, 0.625, 0.25, 0.625, 0.25, 0.625, 0.25, 0.375, 0.25, 0.375, 0.25, 0.375, 0.25, 0.375, 0.25, 0.375, 0.25, 0.5558, 0.25, 0.5558, 0.25, 0.375, 0.25, 0.5558, 0.25, 0.625, 0.25, 0.625, 0.25, 0.5629, 0.25, 0.375, 0.25, 0.375, 0.25, 0.5558, 0.25, 0.625, 0.25, 0.625, 0.25, 0.5558, 0.25, 0.5629, 0.25, 0.375, 0.25, 0.375, 0.25, 0.5629, 0.25, 0.625, 0.25, 0.625, 0.25, 0.625, 0.25, 0.625, 0.25, 0.375, 0.25, 0.375, 0.25, 0.375, 0.25, 0.375, 0.25, 0.5629, 0.25, 0.375, 0.25, 0.375, 0.25, 0.5629, 0.25, 0.375, 0.25, 0.375, 0.25, 0.375, 0.25, 0.375, 0.25, 0.5629, 0.25, 0.625, 0.25, 0.625, 0.25, 0.5629, 0.25, 0.625, 0.25, 0.625, 0.25, 0.625, 0.25, 0.625, 0.25, 0.5629, 0.25, 0.625, 0.25, 0.625, 0.25, 0.5629, 0.25, 0.5629, 0.25, 0.375, 0.25, 0.375, 0.25, 0.5629, 0.25, 0.375, 0.25, 0.375, 0.25, 0.375, 0.25, 0.375, 0.25, 0.625, 0.25, 0.625, 0.25, 0.625, 0.25, 0.625, 0.25, 0.625, 0.25, 0.625, 0.25, 0.625, 0.25, 0.625, 0.25, 0.5629, 0.25, 0.625, 0.25, 0.625, 0.25, 0.5629, 0.25, 0.375, 0.25, 0.375, 0.25, 0.375, 0.25, 0.375, 0.25, 0.5629, 0.25, 0.375, 0.25, 0.375, 0.25, 0.5629, 0.25, 0.625, 0.25, 0.5629, 0.25, 0.5629, 0.25, 0.625, 0.25, 0.375, 0.25, 0.5629, 0.25, 0.5629, 0.25, 0.375, 0.25, 0.625, 0.25, 0.5629, 0.25, 0.5629, 0.25, 0.625, 0.25, 0.375, 0.25, 0.5629, 0.25, 0.5629, 0.25, 0.375, 0.25, 0.375, 0.25, 0.5629, 0.25, 0.5629, 0.25, 0.375, 0.25, 0.625, 0.25, 0.5629, 0.25, 0.5629, 0.25, 0.625, 0.25, 0.625, 0.25, 0.625, 0.25, 0.625, 0.25, 0.625, 0.25, 0.375, 0.25, 0.5629, 0.25, 0.5629, 0.25, 0.375, 0.25, 0.625, 0.25, 0.5629, 0.25, 0.5629, 0.25, 0.625, 0.25, 0.625, 0.25, 0.5629, 0.25, 0.5629, 0.25, 0.625, 0.25, 0.625, 0.25, 0.5629, 0.25, 0.5629, 0.25, 0.625, 0.25, 0.5629, 0.25, 0.5629, 0.25, 0.5629, 0.25, 0.5629, 0.25, 0.625, 0.25, 0.5629, 0.25, 0.5629, 0.25, 0.625, 0.25, 0.5629, 0.25, 0.625, 0.25, 0.625, 0.25, 0.5629, 0.25, 0.625, 0.25, 0.625, 0.25, 0.625, 0.25, 0.625, 0.25, 0.5629, 0.25, 0.625, 0.25, 0.625, 0.25, 0.5629, 0.25, 0.5629, 0.25, 0.5629, 0.25, 0.5629, 0.25, 0.5629, 0.25])
me_cube.materials.append(mat_material)
me_cube.use_remesh_preserve_volume = False
me_cube.use_remesh_preserve_attributes = False
me_cube.use_mirror_vertex_groups = False
me_cube.update()

# ---- objects
ob_cube = bpy.data.objects.new('Cube', me_cube)
ob_light = bpy.data.objects.new('Light', light_light)
ob_camera = bpy.data.objects.new('Camera', cam_camera)

# ---- transforms, parenting, visibility, modifiers, constraints
ob_cube.location = (0.0, 0.04, 0.0)
ob_cube.scale = (-3.613, -2.607, 1.2)
ob_cube.lock_rotations_4d = False
ob_cube.lock_scale = (False, False, True)
ob_cube.empty_display_type = 'ARROWS'
ob_cube.lineart.crease_threshold = 0.0
ob_light.location = (4.076, 1.005, 5.904)
ob_light.rotation_euler = (0.6503, 0.05522, 1.866)
ob_light.lock_rotations_4d = False
ob_light.empty_display_type = 'ARROWS'
ob_light.color = (0.0, 0.0, 0.0, 0.0)
ob_light.lineart.crease_threshold = 0.0
ob_camera.location = (7.359, -6.926, 4.958)
ob_camera.rotation_euler = (1.109, 0.0, 0.8149)
ob_camera.lock_rotations_4d = False
ob_camera.empty_display_type = 'ARROWS'
ob_camera.color = (0.0, 0.0, 0.0, 0.0)
ob_camera.display_type = 'WIRE'
ob_camera.lineart.crease_threshold = 0.0

# ---- collection membership
col_collection.objects.link(ob_cube)
col_collection.objects.link(ob_light)
col_collection.objects.link(ob_camera)

# ---- scene / render settings (as saved in the file)
scene.camera = ob_camera
scene.frame_start = 1; scene.frame_end = 250; scene.frame_set(1)
scene.render.engine = 'BLENDER_EEVEE_NEXT'
scene.cycles.sampling_pattern = 'TABULATED_SOBOL'
scene.cycles.use_light_tree = False
scene.view_settings.view_transform = 'Filmic'
bpy.context.view_layer.update()
